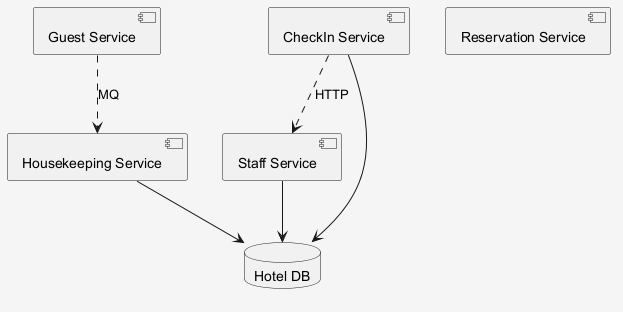

The diagram above was rendered by PlantUML. Its source (embedded in the PNG):
@startuml
skinparam shadowing false
skinparam backgroundColor #F5F5F5
component "Guest Service" as C_GuestService
component "Housekeeping Service" as C_HousekeepingService
component "CheckIn Service" as C_CheckInService
component "Reservation Service" as C_ReservationService
component "Staff Service" as C_StaffService
database "Hotel DB" as DB_hotel
C_HousekeepingService --> DB_hotel
C_CheckInService --> DB_hotel
C_StaffService --> DB_hotel
C_CheckInService ..> C_StaffService : HTTP
C_GuestService ..> C_HousekeepingService : MQ
@enduml